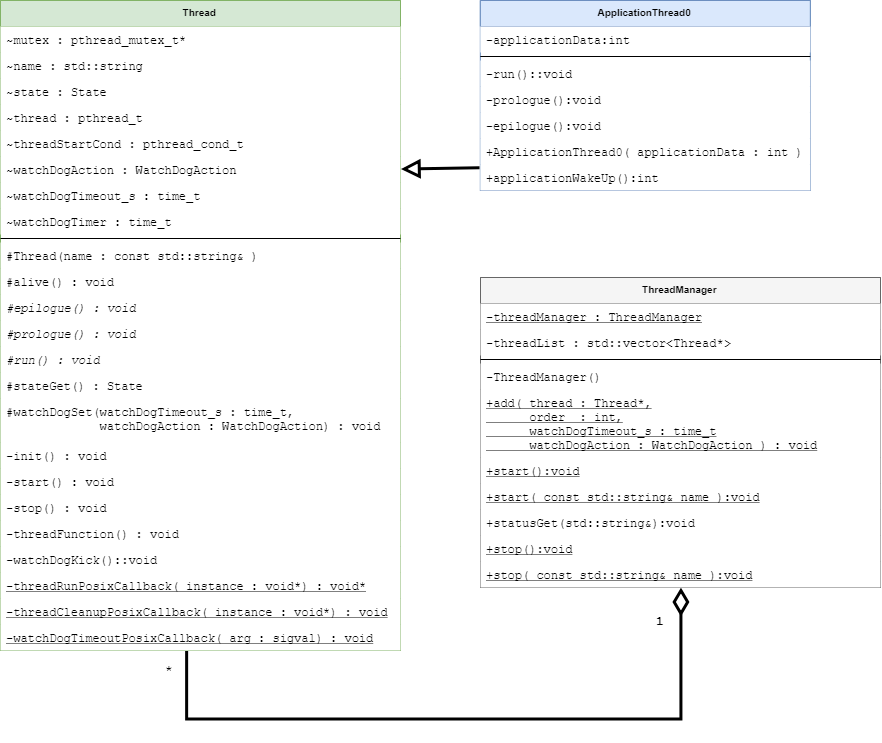

The diagram above was exported from draw.io. Its source (the exported page's mxGraphModel, read from the mxfile embedded in the PNG):
<mxGraphModel dx="1571" dy="719" grid="0" gridSize="10" guides="1" tooltips="1" connect="1" arrows="1" fold="1" page="1" pageScale="1" pageWidth="850" pageHeight="1100" background="#ffffff" math="0" shadow="0">
  <root>
    <mxCell id="0" />
    <mxCell id="1" parent="0" />
    <mxCell id="31" value="ApplicationThread0" style="swimlane;fontStyle=1;align=center;verticalAlign=top;childLayout=stackLayout;horizontal=1;startSize=26;horizontalStack=0;resizeParent=1;resizeParentMax=0;resizeLast=0;collapsible=1;marginBottom=0;swimlaneFillColor=#ffffff;rounded=0;strokeColor=#6c8ebf;strokeWidth=1;fillColor=#dae8fc;fontSize=10;" parent="1" vertex="1">
      <mxGeometry x="839.8333740234375" y="81" width="330" height="190" as="geometry" />
    </mxCell>
    <mxCell id="32" value="-applicationData:int" style="text;strokeColor=none;fillColor=#ffffff;align=left;verticalAlign=top;spacingLeft=4;spacingRight=4;overflow=hidden;rotatable=0;points=[[0,0.5],[1,0.5]];portConstraint=eastwest;fontFamily=Courier New;" parent="31" vertex="1">
      <mxGeometry y="26" width="330" height="26" as="geometry" />
    </mxCell>
    <mxCell id="33" value="" style="line;strokeWidth=1;fillColor=#ffffff;align=left;verticalAlign=middle;spacingTop=-1;spacingLeft=3;spacingRight=3;rotatable=0;labelPosition=right;points=[];portConstraint=eastwest;" parent="31" vertex="1">
      <mxGeometry y="52" width="330" height="8" as="geometry" />
    </mxCell>
    <mxCell id="40" value="-run()::void" style="text;strokeColor=none;fillColor=#ffffff;align=left;verticalAlign=top;spacingLeft=4;spacingRight=4;overflow=hidden;rotatable=0;points=[[0,0.5],[1,0.5]];portConstraint=eastwest;fontStyle=0;fontFamily=Courier New;" parent="31" vertex="1">
      <mxGeometry y="60" width="330" height="26" as="geometry" />
    </mxCell>
    <mxCell id="39" value="-prologue():void" style="text;strokeColor=none;fillColor=#ffffff;align=left;verticalAlign=top;spacingLeft=4;spacingRight=4;overflow=hidden;rotatable=0;points=[[0,0.5],[1,0.5]];portConstraint=eastwest;fontStyle=0;fontFamily=Courier New;" parent="31" vertex="1">
      <mxGeometry y="86" width="330" height="26" as="geometry" />
    </mxCell>
    <mxCell id="38" value="-epilogue():void" style="text;strokeColor=none;fillColor=#ffffff;align=left;verticalAlign=top;spacingLeft=4;spacingRight=4;overflow=hidden;rotatable=0;points=[[0,0.5],[1,0.5]];portConstraint=eastwest;fontStyle=0;fontFamily=Courier New;" parent="31" vertex="1">
      <mxGeometry y="112" width="330" height="26" as="geometry" />
    </mxCell>
    <mxCell id="34" value="+ApplicationThread0( applicationData : int )" style="text;strokeColor=none;fillColor=#ffffff;align=left;verticalAlign=top;spacingLeft=4;spacingRight=4;overflow=hidden;rotatable=0;points=[[0,0.5],[1,0.5]];portConstraint=eastwest;fontFamily=Courier New;" parent="31" vertex="1">
      <mxGeometry y="138" width="330" height="26" as="geometry" />
    </mxCell>
    <mxCell id="73" value="+applicationWakeUp():int" style="text;strokeColor=none;fillColor=#ffffff;align=left;verticalAlign=top;spacingLeft=4;spacingRight=4;overflow=hidden;rotatable=0;points=[[0,0.5],[1,0.5]];portConstraint=eastwest;fontFamily=Courier New;" parent="31" vertex="1">
      <mxGeometry y="164" width="330" height="26" as="geometry" />
    </mxCell>
    <mxCell id="44" value="" style="endArrow=block;endFill=0;endSize=12;html=1;fontSize=10;entryX=1;entryY=0.5;exitX=-0.001;exitY=0.141;exitPerimeter=0;strokeWidth=3;" parent="1" source="73" target="17" edge="1">
      <mxGeometry width="160" relative="1" as="geometry">
        <mxPoint x="200" y="224" as="sourcePoint" />
        <mxPoint x="362" y="224" as="targetPoint" />
      </mxGeometry>
    </mxCell>
    <mxCell id="68" style="edgeStyle=orthogonalEdgeStyle;rounded=0;html=1;exitX=0.5;exitY=1;entryX=0.465;entryY=1.205;entryPerimeter=0;startArrow=diamondThin;startFill=0;endArrow=none;endFill=0;jettySize=auto;orthogonalLoop=1;fontSize=10;startSize=20;strokeWidth=3;" parent="1" source="45" target="72" edge="1">
      <mxGeometry relative="1" as="geometry">
        <Array as="points">
          <mxPoint x="860" y="800" />
          <mxPoint x="490" y="800" />
        </Array>
      </mxGeometry>
    </mxCell>
    <mxCell id="45" value="ThreadManager" style="swimlane;fontStyle=1;align=center;verticalAlign=top;childLayout=stackLayout;horizontal=1;startSize=26;horizontalStack=0;resizeParent=1;resizeParentMax=0;resizeLast=0;collapsible=1;marginBottom=0;swimlaneFillColor=#ffffff;rounded=0;strokeColor=#666666;strokeWidth=1;fillColor=#f5f5f5;fontSize=10;" parent="1" vertex="1">
      <mxGeometry x="840" y="358" width="400" height="310" as="geometry" />
    </mxCell>
    <mxCell id="46" value="-threadManager : ThreadManager" style="text;strokeColor=none;fillColor=#ffffff;align=left;verticalAlign=top;spacingLeft=4;spacingRight=4;overflow=hidden;rotatable=0;points=[[0,0.5],[1,0.5]];portConstraint=eastwest;fontStyle=4;fontFamily=Courier New;" parent="45" vertex="1">
      <mxGeometry y="26" width="400" height="26" as="geometry" />
    </mxCell>
    <mxCell id="49" value="-threadList : std::vector&lt;Thread*&gt;" style="text;strokeColor=none;fillColor=#ffffff;align=left;verticalAlign=top;spacingLeft=4;spacingRight=4;overflow=hidden;rotatable=0;points=[[0,0.5],[1,0.5]];portConstraint=eastwest;fontFamily=Courier New;" parent="45" vertex="1">
      <mxGeometry y="52" width="400" height="26" as="geometry" />
    </mxCell>
    <mxCell id="47" value="" style="line;strokeWidth=1;fillColor=#ffffff;align=left;verticalAlign=middle;spacingTop=-1;spacingLeft=3;spacingRight=3;rotatable=0;labelPosition=right;points=[];portConstraint=eastwest;" parent="45" vertex="1">
      <mxGeometry y="78" width="400" height="8" as="geometry" />
    </mxCell>
    <mxCell id="53" value="-ThreadManager()" style="text;strokeColor=none;fillColor=#ffffff;align=left;verticalAlign=top;spacingLeft=4;spacingRight=4;overflow=hidden;rotatable=0;points=[[0,0.5],[1,0.5]];portConstraint=eastwest;fontFamily=Courier New;" parent="45" vertex="1">
      <mxGeometry y="86" width="400" height="26" as="geometry" />
    </mxCell>
    <mxCell id="48" value="+add( thread : Thread*, &#10;      order  : int,&#10;      watchDogTimeout_s : time_t&#10;      watchDogAction : WatchDogAction ) : void" style="text;strokeColor=none;fillColor=#ffffff;align=left;verticalAlign=top;spacingLeft=4;spacingRight=4;overflow=hidden;rotatable=0;points=[[0,0.5],[1,0.5]];portConstraint=eastwest;fontStyle=4;fontFamily=Courier New;" parent="45" vertex="1">
      <mxGeometry y="112" width="400" height="68" as="geometry" />
    </mxCell>
    <mxCell id="50" value="+start():void" style="text;strokeColor=none;fillColor=#ffffff;align=left;verticalAlign=top;spacingLeft=4;spacingRight=4;overflow=hidden;rotatable=0;points=[[0,0.5],[1,0.5]];portConstraint=eastwest;fontStyle=4;fontFamily=Courier New;" parent="45" vertex="1">
      <mxGeometry y="180" width="400" height="26" as="geometry" />
    </mxCell>
    <mxCell id="75" value="+start( const std::string&amp; name ):void" style="text;strokeColor=none;fillColor=#ffffff;align=left;verticalAlign=top;spacingLeft=4;spacingRight=4;overflow=hidden;rotatable=0;points=[[0,0.5],[1,0.5]];portConstraint=eastwest;fontStyle=4;fontFamily=Courier New;" parent="45" vertex="1">
      <mxGeometry y="206" width="400" height="26" as="geometry" />
    </mxCell>
    <mxCell id="52" value="+statusGet(std::string&amp;):void" style="text;strokeColor=none;fillColor=#ffffff;align=left;verticalAlign=top;spacingLeft=4;spacingRight=4;overflow=hidden;rotatable=0;points=[[0,0.5],[1,0.5]];portConstraint=eastwest;fontFamily=Courier New;" parent="45" vertex="1">
      <mxGeometry y="232" width="400" height="26" as="geometry" />
    </mxCell>
    <mxCell id="51" value="+stop():void" style="text;strokeColor=none;fillColor=#ffffff;align=left;verticalAlign=top;spacingLeft=4;spacingRight=4;overflow=hidden;rotatable=0;points=[[0,0.5],[1,0.5]];portConstraint=eastwest;fontStyle=4;fontFamily=Courier New;" parent="45" vertex="1">
      <mxGeometry y="258" width="400" height="26" as="geometry" />
    </mxCell>
    <mxCell id="76" value="+stop( const std::string&amp; name ):void" style="text;strokeColor=none;fillColor=#ffffff;align=left;verticalAlign=top;spacingLeft=4;spacingRight=4;overflow=hidden;rotatable=0;points=[[0,0.5],[1,0.5]];portConstraint=eastwest;fontStyle=4;fontFamily=Courier New;" parent="45" vertex="1">
      <mxGeometry y="284" width="400" height="26" as="geometry" />
    </mxCell>
    <mxCell id="6" value="Thread" style="swimlane;fontStyle=1;align=center;verticalAlign=top;childLayout=stackLayout;horizontal=1;startSize=26;horizontalStack=0;resizeParent=1;resizeParentMax=0;resizeLast=0;collapsible=1;marginBottom=0;swimlaneFillColor=#ffffff;rounded=0;strokeColor=#82b366;strokeWidth=1;fillColor=#d5e8d4;fontSize=10;" parent="1" vertex="1">
      <mxGeometry x="360" y="81" width="400" height="650" as="geometry" />
    </mxCell>
    <mxCell id="13" value="~mutex : pthread_mutex_t*" style="text;strokeColor=none;fillColor=#FFFFFF;align=left;verticalAlign=top;spacingLeft=4;spacingRight=4;overflow=hidden;rotatable=0;points=[[0,0.5],[1,0.5]];portConstraint=eastwest;fontFamily=Courier New;" parent="6" vertex="1">
      <mxGeometry y="26" width="400" height="26" as="geometry" />
    </mxCell>
    <mxCell id="7" value="~name : std::string" style="text;strokeColor=none;fillColor=#FFFFFF;align=left;verticalAlign=top;spacingLeft=4;spacingRight=4;overflow=hidden;rotatable=0;points=[[0,0.5],[1,0.5]];portConstraint=eastwest;fontFamily=Courier New;" parent="6" vertex="1">
      <mxGeometry y="52" width="400" height="26" as="geometry" />
    </mxCell>
    <mxCell id="14" value="~state : State" style="text;strokeColor=none;fillColor=#FFFFFF;align=left;verticalAlign=top;spacingLeft=4;spacingRight=4;overflow=hidden;rotatable=0;points=[[0,0.5],[1,0.5]];portConstraint=eastwest;fontFamily=Courier New;" parent="6" vertex="1">
      <mxGeometry y="78" width="400" height="26" as="geometry" />
    </mxCell>
    <mxCell id="15" value="~thread : pthread_t" style="text;strokeColor=none;fillColor=#FFFFFF;align=left;verticalAlign=top;spacingLeft=4;spacingRight=4;overflow=hidden;rotatable=0;points=[[0,0.5],[1,0.5]];portConstraint=eastwest;fontFamily=Courier New;" parent="6" vertex="1">
      <mxGeometry y="104" width="400" height="26" as="geometry" />
    </mxCell>
    <mxCell id="16" value="~threadStartCond : pthread_cond_t" style="text;strokeColor=none;fillColor=#FFFFFF;align=left;verticalAlign=top;spacingLeft=4;spacingRight=4;overflow=hidden;rotatable=0;points=[[0,0.5],[1,0.5]];portConstraint=eastwest;fontFamily=Courier New;" parent="6" vertex="1">
      <mxGeometry y="130" width="400" height="26" as="geometry" />
    </mxCell>
    <mxCell id="17" value="~watchDogAction : WatchDogAction" style="text;strokeColor=none;fillColor=#FFFFFF;align=left;verticalAlign=top;spacingLeft=4;spacingRight=4;overflow=hidden;rotatable=0;points=[[0,0.5],[1,0.5]];portConstraint=eastwest;fontFamily=Courier New;" parent="6" vertex="1">
      <mxGeometry y="156" width="400" height="26" as="geometry" />
    </mxCell>
    <mxCell id="18" value="~watchDogTimeout_s : time_t" style="text;strokeColor=none;fillColor=#FFFFFF;align=left;verticalAlign=top;spacingLeft=4;spacingRight=4;overflow=hidden;rotatable=0;points=[[0,0.5],[1,0.5]];portConstraint=eastwest;fontFamily=Courier New;" parent="6" vertex="1">
      <mxGeometry y="182" width="400" height="26" as="geometry" />
    </mxCell>
    <mxCell id="19" value="~watchDogTimer : time_t" style="text;strokeColor=none;fillColor=#FFFFFF;align=left;verticalAlign=top;spacingLeft=4;spacingRight=4;overflow=hidden;rotatable=0;points=[[0,0.5],[1,0.5]];portConstraint=eastwest;fontFamily=Courier New;" parent="6" vertex="1">
      <mxGeometry y="208" width="400" height="26" as="geometry" />
    </mxCell>
    <mxCell id="8" value="" style="line;strokeWidth=1;fillColor=#FFFFFF;align=left;verticalAlign=middle;spacingTop=-1;spacingLeft=3;spacingRight=3;rotatable=0;labelPosition=right;points=[];portConstraint=eastwest;" parent="6" vertex="1">
      <mxGeometry y="234" width="400" height="8" as="geometry" />
    </mxCell>
    <mxCell id="71" value="#Thread(name : const std::string&amp; )" style="text;strokeColor=none;fillColor=#FFFFFF;align=left;verticalAlign=top;spacingLeft=4;spacingRight=4;overflow=hidden;rotatable=0;points=[[0,0.5],[1,0.5]];portConstraint=eastwest;fontFamily=Courier New;" parent="6" vertex="1">
      <mxGeometry y="242" width="400" height="26" as="geometry" />
    </mxCell>
    <mxCell id="10" value="#alive() : void" style="text;strokeColor=none;fillColor=#FFFFFF;align=left;verticalAlign=top;spacingLeft=4;spacingRight=4;overflow=hidden;rotatable=0;points=[[0,0.5],[1,0.5]];portConstraint=eastwest;fontFamily=Courier New;" parent="6" vertex="1">
      <mxGeometry y="268" width="400" height="26" as="geometry" />
    </mxCell>
    <mxCell id="9" value="#epilogue() : void" style="text;strokeColor=none;fillColor=#FFFFFF;align=left;verticalAlign=top;spacingLeft=4;spacingRight=4;overflow=hidden;rotatable=0;points=[[0,0.5],[1,0.5]];portConstraint=eastwest;fontStyle=2;fontFamily=Courier New;" parent="6" vertex="1">
      <mxGeometry y="294" width="400" height="26" as="geometry" />
    </mxCell>
    <mxCell id="12" value="#prologue() : void" style="text;strokeColor=none;fillColor=#FFFFFF;align=left;verticalAlign=top;spacingLeft=4;spacingRight=4;overflow=hidden;rotatable=0;points=[[0,0.5],[1,0.5]];portConstraint=eastwest;fontStyle=2;fontFamily=Courier New;" parent="6" vertex="1">
      <mxGeometry y="320" width="400" height="26" as="geometry" />
    </mxCell>
    <mxCell id="21" value="#run() : void" style="text;strokeColor=none;fillColor=#FFFFFF;align=left;verticalAlign=top;spacingLeft=4;spacingRight=4;overflow=hidden;rotatable=0;points=[[0,0.5],[1,0.5]];portConstraint=eastwest;fontStyle=2;fontFamily=Courier New;" parent="6" vertex="1">
      <mxGeometry y="346" width="400" height="26" as="geometry" />
    </mxCell>
    <mxCell id="22" value="#stateGet() : State" style="text;strokeColor=none;fillColor=#FFFFFF;align=left;verticalAlign=top;spacingLeft=4;spacingRight=4;overflow=hidden;rotatable=0;points=[[0,0.5],[1,0.5]];portConstraint=eastwest;fontFamily=Courier New;" parent="6" vertex="1">
      <mxGeometry y="372" width="400" height="26" as="geometry" />
    </mxCell>
    <mxCell id="72" value="#watchDogSet(watchDogTimeout_s : time_t,&#10;             watchDogAction : WatchDogAction) : void&#10;" style="text;strokeColor=none;fillColor=#FFFFFF;align=left;verticalAlign=top;spacingLeft=4;spacingRight=4;overflow=hidden;rotatable=0;points=[[0,0.5],[1,0.5]];portConstraint=eastwest;fontFamily=Courier New;" parent="6" vertex="1">
      <mxGeometry y="398" width="400" height="44" as="geometry" />
    </mxCell>
    <mxCell id="23" value="-init() : void" style="text;strokeColor=none;fillColor=#FFFFFF;align=left;verticalAlign=top;spacingLeft=4;spacingRight=4;overflow=hidden;rotatable=0;points=[[0,0.5],[1,0.5]];portConstraint=eastwest;fontFamily=Courier New;" parent="6" vertex="1">
      <mxGeometry y="442" width="400" height="26" as="geometry" />
    </mxCell>
    <mxCell id="25" value="-start() : void" style="text;strokeColor=none;fillColor=#FFFFFF;align=left;verticalAlign=top;spacingLeft=4;spacingRight=4;overflow=hidden;rotatable=0;points=[[0,0.5],[1,0.5]];portConstraint=eastwest;fontFamily=Courier New;" parent="6" vertex="1">
      <mxGeometry y="468" width="400" height="26" as="geometry" />
    </mxCell>
    <mxCell id="26" value="-stop() : void" style="text;strokeColor=none;fillColor=#FFFFFF;align=left;verticalAlign=top;spacingLeft=4;spacingRight=4;overflow=hidden;rotatable=0;points=[[0,0.5],[1,0.5]];portConstraint=eastwest;fontFamily=Courier New;" parent="6" vertex="1">
      <mxGeometry y="494" width="400" height="26" as="geometry" />
    </mxCell>
    <mxCell id="27" value="-threadFunction() : void" style="text;strokeColor=none;fillColor=#FFFFFF;align=left;verticalAlign=top;spacingLeft=4;spacingRight=4;overflow=hidden;rotatable=0;points=[[0,0.5],[1,0.5]];portConstraint=eastwest;fontFamily=Courier New;" parent="6" vertex="1">
      <mxGeometry y="520" width="400" height="26" as="geometry" />
    </mxCell>
    <mxCell id="24" value="-watchDogKick()::void&#10;" style="text;strokeColor=none;fillColor=#FFFFFF;align=left;verticalAlign=top;spacingLeft=4;spacingRight=4;overflow=hidden;rotatable=0;points=[[0,0.5],[1,0.5]];portConstraint=eastwest;fontFamily=Courier New;" parent="6" vertex="1">
      <mxGeometry y="546" width="400" height="26" as="geometry" />
    </mxCell>
    <mxCell id="28" value="-threadRunPosixCallback( instance : void*) : void*&#10;" style="text;strokeColor=none;fillColor=#FFFFFF;align=left;verticalAlign=top;spacingLeft=4;spacingRight=4;overflow=hidden;rotatable=0;points=[[0,0.5],[1,0.5]];portConstraint=eastwest;fontStyle=4;fontFamily=Courier New;" parent="6" vertex="1">
      <mxGeometry y="572" width="400" height="26" as="geometry" />
    </mxCell>
    <mxCell id="29" value="-threadCleanupPosixCallback( instance : void*) : void" style="text;strokeColor=none;fillColor=#FFFFFF;align=left;verticalAlign=top;spacingLeft=4;spacingRight=4;overflow=hidden;rotatable=0;points=[[0,0.5],[1,0.5]];portConstraint=eastwest;fontStyle=4;fontFamily=Courier New;" parent="6" vertex="1">
      <mxGeometry y="598" width="400" height="26" as="geometry" />
    </mxCell>
    <mxCell id="30" value="-watchDogTimeoutPosixCallback( arg : sigval) : void" style="text;strokeColor=none;fillColor=#FFFFFF;align=left;verticalAlign=top;spacingLeft=4;spacingRight=4;overflow=hidden;rotatable=0;points=[[0,0.5],[1,0.5]];portConstraint=eastwest;fontStyle=4;fontFamily=Courier New;" parent="6" vertex="1">
      <mxGeometry y="624" width="400" height="26" as="geometry" />
    </mxCell>
    <mxCell id="78" value="&lt;font style=&quot;font-size: 13px&quot;&gt;&lt;b&gt;1&lt;/b&gt;&lt;/font&gt;" style="text;html=1;resizable=0;points=[];autosize=1;align=left;verticalAlign=top;spacingTop=-4;fontSize=10;fontFamily=Courier New;" vertex="1" parent="1">
      <mxGeometry x="1014" y="692" width="18" height="13" as="geometry" />
    </mxCell>
    <mxCell id="79" value="*" style="text;html=1;resizable=0;points=[];autosize=1;align=left;verticalAlign=top;spacingTop=-4;fontSize=13;fontFamily=Courier New;" vertex="1" parent="1">
      <mxGeometry x="522.5" y="741" width="16" height="12" as="geometry" />
    </mxCell>
  </root>
</mxGraphModel>